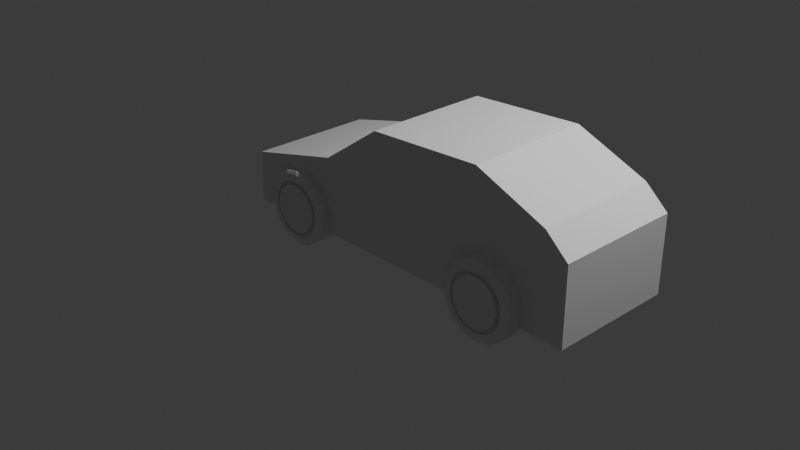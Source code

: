 # Source: fucking_around_with_a_car.blend  (saved by Blender 4.1.24; exported with 4.5.12 LTS)
import bpy
from mathutils import Matrix  # noqa: F401  (used for matrix-valued properties, if any)

bpy.ops.wm.read_factory_settings(use_empty=True)
scene = bpy.context.scene
scene.name = 'Scene'

# ---- collections
col_collection = bpy.data.collections.new('Collection'); scene.collection.children.link(col_collection)

# ---- world
world_world = bpy.data.worlds.new('World'); scene.world = world_world
world_world.use_nodes = True; world_world.node_tree.nodes.clear()
_N = world_world.node_tree.nodes; _L = world_world.node_tree.links
n0 = _N.new('ShaderNodeOutputWorld'); n0.name = 'World Output'; n0.location = (300, 300)
n1 = _N.new('ShaderNodeBackground'); n1.name = 'Background'; n1.location = (10, 300)
n1.inputs[0].default_value = (0.05088, 0.05088, 0.05088, 1.0)
_L.new(n1.outputs[0], n0.inputs[0])
n0.is_active_output = True
world_world.color = (0.05088, 0.05088, 0.05088)
world_world.use_sun_shadow = False
world_world.sun_shadow_jitter_overblur = 0.0

# ---- cameras
cam_camera = bpy.data.cameras.new('Camera')
cam_camera.clip_end = 100.0
cam_camera.ortho_scale = 7.314

# ---- lights
light_light = bpy.data.lights.new('Light', 'POINT')
light_light.transmission_factor = 0.0
light_light.energy = 1000.0
light_light.shadow_soft_size = 0.1
light_light.shadow_maximum_resolution = 0.006
light_light.use_absolute_resolution = True

# ---- meshes
me_cube_001 = bpy.data.meshes.new('Cube.001')
me_cube_001.from_pydata([(-2.709, -1.0, -1.0), (-2.709, -1.0, 1.0), (-2.709, 1.0, -1.0), (-2.709, 1.0, 1.0), (1.0, -1.0, -1.0), (1.0, -1.0, 1.0), (1.0, 1.0, -1.0), (1.0, 1.0, 1.0), (-2.709, 1.0, -2.317), (-2.709, -1.0, -2.317), (-0.2905, 0.9891, -2.157), (-0.2905, -1.011, -2.157), (3.091, 1.0, 1.0), (3.075, 1.001, -0.3463), (3.075, -0.9989, -0.3463), (3.091, -1.0, 1.0), (-4.678, 1.0, -1.0), (-4.678, -1.0, -1.0), (-4.678, -1.0, 1.0), (-4.678, 1.0, 1.0), (-4.669, 1.0, -1.0), (-4.669, -1.0, -1.0), (-4.183, 0.9807, -1.527), (-4.183, -1.019, -1.527), (-2.709, -1.601, -1.0), (-2.709, -1.601, 1.0), (1.0, -1.601, 1.0), (1.0, -1.601, -1.0), (-2.709, -1.601, -2.317), (-0.2905, -1.612, -2.157), (3.091, -1.601, 1.0), (3.075, -1.6, -0.3463), (-4.678, -1.601, -1.0), (-4.678, -1.601, 1.0), (-4.669, -1.601, -1.0), (-4.183, -1.62, -1.527)], [], [(3, 2, 16, 19), (2, 3, 7, 6), (4, 6, 13, 14), (1, 18, 33, 25), (6, 4, 11, 10), (7, 3, 1, 5), (8, 10, 11, 9), (14, 15, 30, 31), (2, 6, 10, 8), (2, 8, 22, 20), (13, 12, 15, 14), (7, 5, 15, 12), (6, 7, 12, 13), (11, 4, 27, 29), (17, 18, 19, 16), (15, 5, 26, 30), (1, 3, 19, 18), (2, 0, 17, 16), (21, 20, 22, 23), (0, 2, 20, 21), (23, 9, 28, 35), (8, 9, 23, 22), (27, 26, 25, 24), (27, 24, 28, 29), (26, 27, 31, 30), (24, 25, 33, 32), (28, 24, 34, 35), (21, 23, 35, 34), (5, 1, 25, 26), (17, 0, 24, 32), (0, 21, 34, 24), (4, 14, 31, 27), (9, 11, 29, 28), (18, 17, 32, 33)])
_uv = me_cube_001.uv_layers.new(name='UVMap')
_uv.uv.foreach_set('vector', [0.625, 0.25, 0.375, 0.25, 0.375, 0.25, 0.625, 0.25, 0.375, 0.25, 0.625, 0.25, 0.625, 0.5, 0.375, 0.5, 0.375, 0.75, 0.375, 0.5, 0.375, 0.5, 0.375, 0.75, 0.875, 0.75, 0.875, 0.75, 0.875, 0.75, 0.875, 0.75, 0.375, 0.5, 0.375, 0.75, 0.375, 0.75, 0.375, 0.5, 0.625, 0.5, 0.875, 0.5, 0.875, 0.75, 0.625, 0.75, 0.125, 0.5, 0.375, 0.5, 0.375, 0.75, 0.125, 0.75, 0.375, 0.75, 0.625, 0.75, 0.625, 0.75, 0.375, 0.75, 0.375, 0.25, 0.375, 0.5, 0.375, 0.5, 0.375, 0.25, 0.375, 0.25, 0.375, 0.25, 0.375, 0.25, 0.375, 0.25, 0.375, 0.5, 0.625, 0.5, 0.625, 0.75, 0.375, 0.75, 0.625, 0.5, 0.625, 0.75, 0.625, 0.75, 0.625, 0.5, 0.375, 0.5, 0.625, 0.5, 0.625, 0.5, 0.375, 0.5, 0.375, 0.75, 0.375, 0.75, 0.375, 0.75, 0.375, 0.75, 0.375, 0.0, 0.625, 0.0, 0.625, 0.25, 0.375, 0.25, 0.625, 0.75, 0.625, 0.75, 0.625, 0.75, 0.625, 0.75, 0.875, 0.75, 0.875, 0.5, 0.875, 0.5, 0.875, 0.75, 0.375, 0.25, 0.375, 0.0, 0.375, 0.0, 0.375, 0.25, 0.375, 0.0, 0.375, 0.25, 0.375, 0.25, 0.375, 0.0, 0.375, 0.0, 0.375, 0.25, 0.375, 0.25, 0.375, 0.0, 0.125, 0.75, 0.125, 0.75, 0.125, 0.75, 0.125, 0.75, 0.125, 0.5, 0.125, 0.75, 0.125, 0.75, 0.125, 0.5, 0.375, 0.75, 0.625, 0.75, 0.625, 1.0, 0.375, 1.0, 0.375, 0.75, 0.375, 1.0, 0.375, 1.0, 0.375, 0.75, 0.625, 0.75, 0.375, 0.75, 0.375, 0.75, 0.625, 0.75, 0.375, 1.0, 0.625, 1.0, 0.625, 1.0, 0.375, 1.0, 0.375, 1.0, 0.375, 1.0, 0.375, 1.0, 0.375, 1.0, 0.375, 0.0, 0.375, 0.0, 0.375, 0.0, 0.375, 0.0, 0.625, 0.75, 0.875, 0.75, 0.875, 0.75, 0.625, 0.75, 0.375, 0.0, 0.375, 0.0, 0.375, 0.0, 0.375, 0.0, 0.375, 0.0, 0.375, 0.0, 0.375, 0.0, 0.375, 0.0, 0.375, 0.75, 0.375, 0.75, 0.375, 0.75, 0.375, 0.75, 0.125, 0.75, 0.375, 0.75, 0.375, 0.75, 0.125, 0.75, 0.625, 0.0, 0.375, 0.0, 0.375, 0.0, 0.625, 0.0])
me_cube_001.update()
me_cylinder = bpy.data.meshes.new('Cylinder')
me_cylinder.from_pydata([(0.0, 1.0, -1.0), (0.0, 0.7489, 1.0), (0.3827, 0.9239, -1.0), (0.2866, 0.6919, 1.0), (0.7071, 0.7071, -1.0), (0.5296, 0.5296, 1.0), (0.9239, 0.3827, -1.0), (0.6919, 0.2866, 1.0), (1.0, 0.0, -1.0), (0.7489, 0.0, 1.0), (0.9239, -0.3827, -1.0), (0.6919, -0.2866, 1.0), (0.7071, -0.7071, -1.0), (0.5296, -0.5296, 1.0), (0.3827, -0.9239, -1.0), (0.2866, -0.6919, 1.0), (0.0, -1.0, -1.0), (0.0, -0.7489, 1.0), (-0.3827, -0.9239, -1.0), (-0.2866, -0.6919, 1.0), (-0.7071, -0.7071, -1.0), (-0.5296, -0.5296, 1.0), (-0.9239, -0.3827, -1.0), (-0.6919, -0.2866, 1.0), (-1.0, 0.0, -1.0), (-0.7489, 0.0, 1.0), (-0.9239, 0.3827, -1.0), (-0.6919, 0.2866, 1.0), (-0.7071, 0.7071, -1.0), (-0.5296, 0.5296, 1.0), (-0.3827, 0.9239, -1.0), (-0.2866, 0.6919, 1.0), (0.2465, 0.5952, 0.7372), (6.763e-10, 0.6442, 0.7372), (0.4555, 0.4555, 0.7372), (0.5952, 0.2465, 0.7372), (0.6442, 0.0, 0.7372), (0.5952, -0.2465, 0.7372), (0.4555, -0.4555, 0.7372), (0.2465, -0.5952, 0.7372), (6.763e-10, -0.6442, 0.7372), (-0.2465, -0.5952, 0.7372), (-0.4555, -0.4555, 0.7372), (-0.5952, -0.2465, 0.7372), (-0.6442, 0.0, 0.7372), (-0.5952, 0.2465, 0.7372), (-0.4555, 0.4555, 0.7372), (-0.2465, 0.5952, 0.7372), (0.2866, 0.6919, 0.7372), (6.763e-10, 0.7489, 0.7372), (0.5296, 0.5296, 0.7372), (0.6919, 0.2866, 0.7372), (0.7489, 0.0, 0.7372), (0.6919, -0.2866, 0.7372), (0.5296, -0.5296, 0.7372), (0.2866, -0.6919, 0.7372), (6.763e-10, -0.7489, 0.7372), (-0.2866, -0.6919, 0.7372), (-0.5296, -0.5296, 0.7372), (-0.6919, -0.2866, 0.7372), (-0.7489, 0.0, 0.7372), (-0.6919, 0.2866, 0.7372), (-0.5296, 0.5296, 0.7372), (-0.2866, 0.6919, 0.7372), (0.2465, 0.5952, 1.099), (1.305e-09, 0.6442, 1.099), (0.4555, 0.4555, 1.099), (0.5952, 0.2465, 1.099), (0.6442, 0.0, 1.099), (0.5952, -0.2465, 1.099), (0.4555, -0.4555, 1.099), (0.2465, -0.5952, 1.099), (1.305e-09, -0.6442, 1.099), (-0.2465, -0.5952, 1.099), (-0.4555, -0.4555, 1.099), (-0.5952, -0.2465, 1.099), (-0.6442, 0.0, 1.099), (-0.5952, 0.2465, 1.099), (-0.4555, 0.4555, 1.099), (-0.2465, 0.5952, 1.099), (0.3827, 0.9239, 0.7673), (0.3561, 0.8597, 0.9319), (0.0, 1.0, 0.7673), (0.0, 0.9305, 0.9319), (0.7071, 0.7071, 0.7673), (0.658, 0.658, 0.9319), (0.9239, 0.3827, 0.7673), (0.8597, 0.3561, 0.9319), (1.0, 0.0, 0.7673), (0.9305, 0.0, 0.9319), (0.9239, -0.3827, 0.7673), (0.8597, -0.3561, 0.9319), (0.7071, -0.7071, 0.7673), (0.658, -0.658, 0.9319), (0.3827, -0.9239, 0.7673), (0.3561, -0.8597, 0.9319), (0.0, -1.0, 0.7673), (0.0, -0.9305, 0.9319), (-0.3827, -0.9239, 0.7673), (-0.3561, -0.8597, 0.9319), (-0.7071, -0.7071, 0.7673), (-0.658, -0.658, 0.9319), (-0.9239, -0.3827, 0.7673), (-0.8597, -0.3561, 0.9319), (-1.0, 0.0, 0.7673), (-0.9305, 0.0, 0.9319), (-0.9239, 0.3827, 0.7673), (-0.8597, 0.3561, 0.9319), (-0.7071, 0.7071, 0.7673), (-0.658, 0.658, 0.9319), (-0.3827, 0.9239, 0.7673), (-0.3561, 0.8597, 0.9319)], [], [(2, 80, 84, 4), (1, 31, 63, 49), (0, 2, 4, 6, 8, 10, 12, 14, 16, 18, 20, 22, 24, 26, 28, 30), (0, 82, 80, 2), (30, 110, 82, 0), (6, 86, 88, 8), (8, 88, 90, 10), (10, 90, 92, 12), (12, 92, 94, 14), (14, 94, 96, 16), (16, 96, 98, 18), (18, 98, 100, 20), (20, 100, 102, 22), (22, 102, 104, 24), (24, 104, 106, 26), (26, 106, 108, 28), (28, 108, 110, 30), (1, 3, 81, 83), (4, 84, 86, 6), (43, 42, 74, 75), (19, 17, 56, 57), (5, 3, 48, 50), (21, 19, 57, 58), (7, 5, 50, 51), (23, 21, 58, 59), (9, 7, 51, 52), (25, 23, 59, 60), (11, 9, 52, 53), (27, 25, 60, 61), (13, 11, 53, 54), (29, 27, 61, 62), (15, 13, 54, 55), (31, 29, 62, 63), (17, 15, 55, 56), (3, 1, 49, 48), (33, 32, 48, 49), (32, 34, 50, 48), (34, 35, 51, 50), (35, 36, 52, 51), (36, 37, 53, 52), (37, 38, 54, 53), (38, 39, 55, 54), (39, 40, 56, 55), (40, 41, 57, 56), (41, 42, 58, 57), (42, 43, 59, 58), (43, 44, 60, 59), (44, 45, 61, 60), (45, 46, 62, 61), (46, 47, 63, 62), (47, 33, 49, 63), (64, 65, 79, 78, 77, 76, 75, 74, 73, 72, 71, 70, 69, 68, 67, 66), (36, 35, 67, 68), (44, 43, 75, 76), (37, 36, 68, 69), (45, 44, 76, 77), (38, 37, 69, 70), (46, 45, 77, 78), (39, 38, 70, 71), (47, 46, 78, 79), (40, 39, 71, 72), (32, 33, 65, 64), (33, 47, 79, 65), (41, 40, 72, 73), (34, 32, 64, 66), (42, 41, 73, 74), (35, 34, 66, 67), (80, 82, 83, 81), (3, 5, 85, 81), (84, 80, 81, 85), (5, 7, 87, 85), (86, 84, 85, 87), (7, 9, 89, 87), (88, 86, 87, 89), (9, 11, 91, 89), (90, 88, 89, 91), (11, 13, 93, 91), (92, 90, 91, 93), (13, 15, 95, 93), (94, 92, 93, 95), (15, 17, 97, 95), (96, 94, 95, 97), (17, 19, 99, 97), (98, 96, 97, 99), (19, 21, 101, 99), (100, 98, 99, 101), (21, 23, 103, 101), (102, 100, 101, 103), (23, 25, 105, 103), (104, 102, 103, 105), (25, 27, 107, 105), (106, 104, 105, 107), (27, 29, 109, 107), (108, 106, 107, 109), (29, 31, 111, 109), (110, 108, 109, 111), (31, 1, 83, 111), (82, 110, 111, 83)])
_uv = me_cylinder.uv_layers.new(name='UVMap')
_uv.uv.foreach_set('vector', [0.9375, 0.5, 0.9375, 0.9418, 0.875, 0.9418, 0.875, 0.5, 0.25, 0.4599, 0.1697, 0.4439, 0.1697, 0.4439, 0.25, 0.4599, 0.75, 0.49, 0.8418, 0.4717, 0.9197, 0.4197, 0.9717, 0.3418, 0.99, 0.25, 0.9717, 0.1582, 0.9197, 0.08029, 0.8418, 0.02827, 0.75, 0.01, 0.6582, 0.02827, 0.5803, 0.08029, 0.5283, 0.1582, 0.51, 0.25, 0.5283, 0.3418, 0.5803, 0.4197, 0.6582, 0.4717, 1.0, 0.5, 1.0, 0.9418, 0.9375, 0.9418, 0.9375, 0.5, 0.0625, 0.5, 0.0625, 0.9418, 0.0, 0.9418, 0.0, 0.5, 0.8125, 0.5, 0.8125, 0.9418, 0.75, 0.9418, 0.75, 0.5, 0.75, 0.5, 0.75, 0.9418, 0.6875, 0.9418, 0.6875, 0.5, 0.6875, 0.5, 0.6875, 0.9418, 0.625, 0.9418, 0.625, 0.5, 0.625, 0.5, 0.625, 0.9418, 0.5625, 0.9418, 0.5625, 0.5, 0.5625, 0.5, 0.5625, 0.9418, 0.5, 0.9418, 0.5, 0.5, 0.5, 0.5, 0.5, 0.9418, 0.4375, 0.9418, 0.4375, 0.5, 0.4375, 0.5, 0.4375, 0.9418, 0.375, 0.9418, 0.375, 0.5, 0.375, 0.5, 0.375, 0.9418, 0.3125, 0.9418, 0.3125, 0.5, 0.3125, 0.5, 0.3125, 0.9418, 0.25, 0.9418, 0.25, 0.5, 0.25, 0.5, 0.25, 0.9418, 0.1875, 0.9418, 0.1875, 0.5, 0.1875, 0.5, 0.1875, 0.9418, 0.125, 0.9418, 0.125, 0.5, 0.125, 0.5, 0.125, 0.9418, 0.0625, 0.9418, 0.0625, 0.5, 0.25, 0.4599, 0.3303, 0.4439, 0.3387, 0.4724, 0.2532, 0.4894, 0.875, 0.5, 0.875, 0.9418, 0.8125, 0.9418, 0.8125, 0.5, 0.08319, 0.1809, 0.1223, 0.1223, 0.1223, 0.1223, 0.08319, 0.1809, 0.1697, 0.05608, 0.25, 0.0401, 0.25, 0.0401, 0.1697, 0.05608, 0.3984, 0.3984, 0.3303, 0.4439, 0.3303, 0.4439, 0.3984, 0.3984, 0.1016, 0.1016, 0.1697, 0.05608, 0.1697, 0.05608, 0.1016, 0.1016, 0.4439, 0.3303, 0.3984, 0.3984, 0.3984, 0.3984, 0.4439, 0.3303, 0.05608, 0.1697, 0.1016, 0.1016, 0.1016, 0.1016, 0.05608, 0.1697, 0.4599, 0.25, 0.4439, 0.3303, 0.4439, 0.3303, 0.4599, 0.25, 0.0401, 0.25, 0.05608, 0.1697, 0.05608, 0.1697, 0.0401, 0.25, 0.4439, 0.1697, 0.4599, 0.25, 0.4599, 0.25, 0.4439, 0.1697, 0.05608, 0.3303, 0.0401, 0.25, 0.0401, 0.25, 0.05608, 0.3303, 0.3984, 0.1016, 0.4439, 0.1697, 0.4439, 0.1697, 0.3984, 0.1016, 0.1016, 0.3984, 0.05608, 0.3303, 0.05608, 0.3303, 0.1016, 0.3984, 0.3303, 0.05608, 0.3984, 0.1016, 0.3984, 0.1016, 0.3303, 0.05608, 0.1697, 0.4439, 0.1016, 0.3984, 0.1016, 0.3984, 0.1697, 0.4439, 0.25, 0.0401, 0.3303, 0.05608, 0.3303, 0.05608, 0.25, 0.0401, 0.3303, 0.4439, 0.25, 0.4599, 0.25, 0.4599, 0.3303, 0.4439, 0.25, 0.4306, 0.3191, 0.4168, 0.3303, 0.4439, 0.25, 0.4599, 0.3191, 0.4168, 0.3777, 0.3777, 0.3984, 0.3984, 0.3303, 0.4439, 0.3777, 0.3777, 0.4168, 0.3191, 0.4439, 0.3303, 0.3984, 0.3984, 0.4168, 0.3191, 0.4306, 0.25, 0.4599, 0.25, 0.4439, 0.3303, 0.4306, 0.25, 0.4168, 0.1809, 0.4439, 0.1697, 0.4599, 0.25, 0.4168, 0.1809, 0.3777, 0.1223, 0.3984, 0.1016, 0.4439, 0.1697, 0.3777, 0.1223, 0.3191, 0.08319, 0.3303, 0.05608, 0.3984, 0.1016, 0.3191, 0.08319, 0.25, 0.06944, 0.25, 0.0401, 0.3303, 0.05608, 0.25, 0.06944, 0.1809, 0.08319, 0.1697, 0.05608, 0.25, 0.0401, 0.1809, 0.08319, 0.1223, 0.1223, 0.1016, 0.1016, 0.1697, 0.05608, 0.1223, 0.1223, 0.08319, 0.1809, 0.05608, 0.1697, 0.1016, 0.1016, 0.08319, 0.1809, 0.06944, 0.25, 0.0401, 0.25, 0.05608, 0.1697, 0.06944, 0.25, 0.08319, 0.3191, 0.05608, 0.3303, 0.0401, 0.25, 0.08319, 0.3191, 0.1223, 0.3777, 0.1016, 0.3984, 0.05608, 0.3303, 0.1223, 0.3777, 0.1809, 0.4168, 0.1697, 0.4439, 0.1016, 0.3984, 0.1809, 0.4168, 0.25, 0.4306, 0.25, 0.4599, 0.1697, 0.4439, 0.3191, 0.4168, 0.25, 0.4306, 0.1809, 0.4168, 0.1223, 0.3777, 0.08319, 0.3191, 0.06944, 0.25, 0.08319, 0.1809, 0.1223, 0.1223, 0.1809, 0.08319, 0.25, 0.06944, 0.3191, 0.08319, 0.3777, 0.1223, 0.4168, 0.1809, 0.4306, 0.25, 0.4168, 0.3191, 0.3777, 0.3777, 0.4306, 0.25, 0.4168, 0.3191, 0.4168, 0.3191, 0.4306, 0.25, 0.06944, 0.25, 0.08319, 0.1809, 0.08319, 0.1809, 0.06944, 0.25, 0.4168, 0.1809, 0.4306, 0.25, 0.4306, 0.25, 0.4168, 0.1809, 0.08319, 0.3191, 0.06944, 0.25, 0.06944, 0.25, 0.08319, 0.3191, 0.3777, 0.1223, 0.4168, 0.1809, 0.4168, 0.1809, 0.3777, 0.1223, 0.1223, 0.3777, 0.08319, 0.3191, 0.08319, 0.3191, 0.1223, 0.3777, 0.3191, 0.08319, 0.3777, 0.1223, 0.3777, 0.1223, 0.3191, 0.08319, 0.1809, 0.4168, 0.1223, 0.3777, 0.1223, 0.3777, 0.1809, 0.4168, 0.25, 0.06944, 0.3191, 0.08319, 0.3191, 0.08319, 0.25, 0.06944, 0.3191, 0.4168, 0.25, 0.4306, 0.25, 0.4306, 0.3191, 0.4168, 0.25, 0.4306, 0.1809, 0.4168, 0.1809, 0.4168, 0.25, 0.4306, 0.1809, 0.08319, 0.25, 0.06944, 0.25, 0.06944, 0.1809, 0.08319, 0.3777, 0.3777, 0.3191, 0.4168, 0.3191, 0.4168, 0.3777, 0.3777, 0.1223, 0.1223, 0.1809, 0.08319, 0.1809, 0.08319, 0.1223, 0.1223, 0.4168, 0.3191, 0.3777, 0.3777, 0.3777, 0.3777, 0.4168, 0.3191, 0.9375, 0.9418, 1.0, 0.9418, 0.9978, 1.0, 0.9397, 1.0, 0.3303, 0.4439, 0.3984, 0.3984, 0.417, 0.4215, 0.3445, 0.4699, 0.875, 0.9418, 0.9375, 0.9418, 0.9353, 1.0, 0.8772, 1.0, 0.3984, 0.3984, 0.4439, 0.3303, 0.4699, 0.3445, 0.4215, 0.417, 0.8125, 0.9418, 0.875, 0.9418, 0.8728, 1.0, 0.8147, 1.0, 0.4439, 0.3303, 0.4599, 0.25, 0.4894, 0.2532, 0.4724, 0.3387, 0.75, 0.9418, 0.8125, 0.9418, 0.8103, 1.0, 0.7522, 1.0, 0.4599, 0.25, 0.4439, 0.1697, 0.4724, 0.1613, 0.4894, 0.2468, 0.6875, 0.9418, 0.75, 0.9418, 0.7478, 1.0, 0.6897, 1.0, 0.4439, 0.1697, 0.3984, 0.1016, 0.4215, 0.083, 0.4699, 0.1555, 0.625, 0.9418, 0.6875, 0.9418, 0.6853, 1.0, 0.6272, 1.0, 0.3984, 0.1016, 0.3303, 0.05608, 0.3445, 0.03008, 0.417, 0.07849, 0.5625, 0.9418, 0.625, 0.9418, 0.6228, 1.0, 0.5647, 1.0, 0.3303, 0.05608, 0.25, 0.0401, 0.2532, 0.01063, 0.3387, 0.02763, 0.5, 0.9418, 0.5625, 0.9418, 0.5603, 1.0, 0.5022, 1.0, 0.25, 0.0401, 0.1697, 0.05608, 0.1613, 0.02763, 0.2468, 0.01063, 0.4375, 0.9418, 0.5, 0.9418, 0.4978, 1.0, 0.4397, 1.0, 0.1697, 0.05608, 0.1016, 0.1016, 0.083, 0.07849, 0.1555, 0.03008, 0.375, 0.9418, 0.4375, 0.9418, 0.4353, 1.0, 0.3772, 1.0, 0.1016, 0.1016, 0.05608, 0.1697, 0.03008, 0.1555, 0.07849, 0.083, 0.3125, 0.9418, 0.375, 0.9418, 0.3728, 1.0, 0.3147, 1.0, 0.05608, 0.1697, 0.0401, 0.25, 0.01063, 0.2468, 0.02763, 0.1613, 0.25, 0.9418, 0.3125, 0.9418, 0.3103, 1.0, 0.2522, 1.0, 0.0401, 0.25, 0.05608, 0.3303, 0.02763, 0.3387, 0.01063, 0.2532, 0.1875, 0.9418, 0.25, 0.9418, 0.2478, 1.0, 0.1897, 1.0, 0.05608, 0.3303, 0.1016, 0.3984, 0.07849, 0.417, 0.03008, 0.3445, 0.125, 0.9418, 0.1875, 0.9418, 0.1853, 1.0, 0.1272, 1.0, 0.1016, 0.3984, 0.1697, 0.4439, 0.1555, 0.4699, 0.083, 0.4215, 0.0625, 0.9418, 0.125, 0.9418, 0.1228, 1.0, 0.06467, 1.0, 0.1697, 0.4439, 0.25, 0.4599, 0.2468, 0.4894, 0.1613, 0.4724, 0.0, 0.9418, 0.0625, 0.9418, 0.06033, 1.0, 0.002171, 1.0])
me_cylinder.update()
me_cylinder_001 = bpy.data.meshes.new('Cylinder.001')
me_cylinder_001.from_pydata([(0.0, 1.0, -1.0), (0.0, 0.7489, 1.0), (0.3827, 0.9239, -1.0), (0.2866, 0.6919, 1.0), (0.7071, 0.7071, -1.0), (0.5296, 0.5296, 1.0), (0.9239, 0.3827, -1.0), (0.6919, 0.2866, 1.0), (1.0, 0.0, -1.0), (0.7489, 0.0, 1.0), (0.9239, -0.3827, -1.0), (0.6919, -0.2866, 1.0), (0.7071, -0.7071, -1.0), (0.5296, -0.5296, 1.0), (0.3827, -0.9239, -1.0), (0.2866, -0.6919, 1.0), (0.0, -1.0, -1.0), (0.0, -0.7489, 1.0), (-0.3827, -0.9239, -1.0), (-0.2866, -0.6919, 1.0), (-0.7071, -0.7071, -1.0), (-0.5296, -0.5296, 1.0), (-0.9239, -0.3827, -1.0), (-0.6919, -0.2866, 1.0), (-1.0, 0.0, -1.0), (-0.7489, 0.0, 1.0), (-0.9239, 0.3827, -1.0), (-0.6919, 0.2866, 1.0), (-0.7071, 0.7071, -1.0), (-0.5296, 0.5296, 1.0), (-0.3827, 0.9239, -1.0), (-0.2866, 0.6919, 1.0), (0.2465, 0.5952, 0.7372), (6.763e-10, 0.6442, 0.7372), (0.4555, 0.4555, 0.7372), (0.5952, 0.2465, 0.7372), (0.6442, 0.0, 0.7372), (0.5952, -0.2465, 0.7372), (0.4555, -0.4555, 0.7372), (0.2465, -0.5952, 0.7372), (6.763e-10, -0.6442, 0.7372), (-0.2465, -0.5952, 0.7372), (-0.4555, -0.4555, 0.7372), (-0.5952, -0.2465, 0.7372), (-0.6442, 0.0, 0.7372), (-0.5952, 0.2465, 0.7372), (-0.4555, 0.4555, 0.7372), (-0.2465, 0.5952, 0.7372), (0.2866, 0.6919, 0.7372), (6.763e-10, 0.7489, 0.7372), (0.5296, 0.5296, 0.7372), (0.6919, 0.2866, 0.7372), (0.7489, 0.0, 0.7372), (0.6919, -0.2866, 0.7372), (0.5296, -0.5296, 0.7372), (0.2866, -0.6919, 0.7372), (6.763e-10, -0.7489, 0.7372), (-0.2866, -0.6919, 0.7372), (-0.5296, -0.5296, 0.7372), (-0.6919, -0.2866, 0.7372), (-0.7489, 0.0, 0.7372), (-0.6919, 0.2866, 0.7372), (-0.5296, 0.5296, 0.7372), (-0.2866, 0.6919, 0.7372), (0.2465, 0.5952, 1.099), (1.305e-09, 0.6442, 1.099), (0.4555, 0.4555, 1.099), (0.5952, 0.2465, 1.099), (0.6442, 0.0, 1.099), (0.5952, -0.2465, 1.099), (0.4555, -0.4555, 1.099), (0.2465, -0.5952, 1.099), (1.305e-09, -0.6442, 1.099), (-0.2465, -0.5952, 1.099), (-0.4555, -0.4555, 1.099), (-0.5952, -0.2465, 1.099), (-0.6442, 0.0, 1.099), (-0.5952, 0.2465, 1.099), (-0.4555, 0.4555, 1.099), (-0.2465, 0.5952, 1.099), (0.3827, 0.9239, 0.7673), (0.3561, 0.8597, 0.9319), (0.0, 1.0, 0.7673), (0.0, 0.9305, 0.9319), (0.7071, 0.7071, 0.7673), (0.658, 0.658, 0.9319), (0.9239, 0.3827, 0.7673), (0.8597, 0.3561, 0.9319), (1.0, 0.0, 0.7673), (0.9305, 0.0, 0.9319), (0.9239, -0.3827, 0.7673), (0.8597, -0.3561, 0.9319), (0.7071, -0.7071, 0.7673), (0.658, -0.658, 0.9319), (0.3827, -0.9239, 0.7673), (0.3561, -0.8597, 0.9319), (0.0, -1.0, 0.7673), (0.0, -0.9305, 0.9319), (-0.3827, -0.9239, 0.7673), (-0.3561, -0.8597, 0.9319), (-0.7071, -0.7071, 0.7673), (-0.658, -0.658, 0.9319), (-0.9239, -0.3827, 0.7673), (-0.8597, -0.3561, 0.9319), (-1.0, 0.0, 0.7673), (-0.9305, 0.0, 0.9319), (-0.9239, 0.3827, 0.7673), (-0.8597, 0.3561, 0.9319), (-0.7071, 0.7071, 0.7673), (-0.658, 0.658, 0.9319), (-0.3827, 0.9239, 0.7673), (-0.3561, 0.8597, 0.9319)], [], [(2, 80, 84, 4), (1, 31, 63, 49), (0, 2, 4, 6, 8, 10, 12, 14, 16, 18, 20, 22, 24, 26, 28, 30), (0, 82, 80, 2), (30, 110, 82, 0), (6, 86, 88, 8), (8, 88, 90, 10), (10, 90, 92, 12), (12, 92, 94, 14), (14, 94, 96, 16), (16, 96, 98, 18), (18, 98, 100, 20), (20, 100, 102, 22), (22, 102, 104, 24), (24, 104, 106, 26), (26, 106, 108, 28), (28, 108, 110, 30), (1, 3, 81, 83), (4, 84, 86, 6), (43, 42, 74, 75), (19, 17, 56, 57), (5, 3, 48, 50), (21, 19, 57, 58), (7, 5, 50, 51), (23, 21, 58, 59), (9, 7, 51, 52), (25, 23, 59, 60), (11, 9, 52, 53), (27, 25, 60, 61), (13, 11, 53, 54), (29, 27, 61, 62), (15, 13, 54, 55), (31, 29, 62, 63), (17, 15, 55, 56), (3, 1, 49, 48), (33, 32, 48, 49), (32, 34, 50, 48), (34, 35, 51, 50), (35, 36, 52, 51), (36, 37, 53, 52), (37, 38, 54, 53), (38, 39, 55, 54), (39, 40, 56, 55), (40, 41, 57, 56), (41, 42, 58, 57), (42, 43, 59, 58), (43, 44, 60, 59), (44, 45, 61, 60), (45, 46, 62, 61), (46, 47, 63, 62), (47, 33, 49, 63), (64, 65, 79, 78, 77, 76, 75, 74, 73, 72, 71, 70, 69, 68, 67, 66), (36, 35, 67, 68), (44, 43, 75, 76), (37, 36, 68, 69), (45, 44, 76, 77), (38, 37, 69, 70), (46, 45, 77, 78), (39, 38, 70, 71), (47, 46, 78, 79), (40, 39, 71, 72), (32, 33, 65, 64), (33, 47, 79, 65), (41, 40, 72, 73), (34, 32, 64, 66), (42, 41, 73, 74), (35, 34, 66, 67), (80, 82, 83, 81), (3, 5, 85, 81), (84, 80, 81, 85), (5, 7, 87, 85), (86, 84, 85, 87), (7, 9, 89, 87), (88, 86, 87, 89), (9, 11, 91, 89), (90, 88, 89, 91), (11, 13, 93, 91), (92, 90, 91, 93), (13, 15, 95, 93), (94, 92, 93, 95), (15, 17, 97, 95), (96, 94, 95, 97), (17, 19, 99, 97), (98, 96, 97, 99), (19, 21, 101, 99), (100, 98, 99, 101), (21, 23, 103, 101), (102, 100, 101, 103), (23, 25, 105, 103), (104, 102, 103, 105), (25, 27, 107, 105), (106, 104, 105, 107), (27, 29, 109, 107), (108, 106, 107, 109), (29, 31, 111, 109), (110, 108, 109, 111), (31, 1, 83, 111), (82, 110, 111, 83)])
_uv = me_cylinder_001.uv_layers.new(name='UVMap')
_uv.uv.foreach_set('vector', [0.9375, 0.5, 0.9375, 0.9418, 0.875, 0.9418, 0.875, 0.5, 0.25, 0.4599, 0.1697, 0.4439, 0.1697, 0.4439, 0.25, 0.4599, 0.75, 0.49, 0.8418, 0.4717, 0.9197, 0.4197, 0.9717, 0.3418, 0.99, 0.25, 0.9717, 0.1582, 0.9197, 0.08029, 0.8418, 0.02827, 0.75, 0.01, 0.6582, 0.02827, 0.5803, 0.08029, 0.5283, 0.1582, 0.51, 0.25, 0.5283, 0.3418, 0.5803, 0.4197, 0.6582, 0.4717, 1.0, 0.5, 1.0, 0.9418, 0.9375, 0.9418, 0.9375, 0.5, 0.0625, 0.5, 0.0625, 0.9418, 0.0, 0.9418, 0.0, 0.5, 0.8125, 0.5, 0.8125, 0.9418, 0.75, 0.9418, 0.75, 0.5, 0.75, 0.5, 0.75, 0.9418, 0.6875, 0.9418, 0.6875, 0.5, 0.6875, 0.5, 0.6875, 0.9418, 0.625, 0.9418, 0.625, 0.5, 0.625, 0.5, 0.625, 0.9418, 0.5625, 0.9418, 0.5625, 0.5, 0.5625, 0.5, 0.5625, 0.9418, 0.5, 0.9418, 0.5, 0.5, 0.5, 0.5, 0.5, 0.9418, 0.4375, 0.9418, 0.4375, 0.5, 0.4375, 0.5, 0.4375, 0.9418, 0.375, 0.9418, 0.375, 0.5, 0.375, 0.5, 0.375, 0.9418, 0.3125, 0.9418, 0.3125, 0.5, 0.3125, 0.5, 0.3125, 0.9418, 0.25, 0.9418, 0.25, 0.5, 0.25, 0.5, 0.25, 0.9418, 0.1875, 0.9418, 0.1875, 0.5, 0.1875, 0.5, 0.1875, 0.9418, 0.125, 0.9418, 0.125, 0.5, 0.125, 0.5, 0.125, 0.9418, 0.0625, 0.9418, 0.0625, 0.5, 0.25, 0.4599, 0.3303, 0.4439, 0.3387, 0.4724, 0.2532, 0.4894, 0.875, 0.5, 0.875, 0.9418, 0.8125, 0.9418, 0.8125, 0.5, 0.08319, 0.1809, 0.1223, 0.1223, 0.1223, 0.1223, 0.08319, 0.1809, 0.1697, 0.05608, 0.25, 0.0401, 0.25, 0.0401, 0.1697, 0.05608, 0.3984, 0.3984, 0.3303, 0.4439, 0.3303, 0.4439, 0.3984, 0.3984, 0.1016, 0.1016, 0.1697, 0.05608, 0.1697, 0.05608, 0.1016, 0.1016, 0.4439, 0.3303, 0.3984, 0.3984, 0.3984, 0.3984, 0.4439, 0.3303, 0.05608, 0.1697, 0.1016, 0.1016, 0.1016, 0.1016, 0.05608, 0.1697, 0.4599, 0.25, 0.4439, 0.3303, 0.4439, 0.3303, 0.4599, 0.25, 0.0401, 0.25, 0.05608, 0.1697, 0.05608, 0.1697, 0.0401, 0.25, 0.4439, 0.1697, 0.4599, 0.25, 0.4599, 0.25, 0.4439, 0.1697, 0.05608, 0.3303, 0.0401, 0.25, 0.0401, 0.25, 0.05608, 0.3303, 0.3984, 0.1016, 0.4439, 0.1697, 0.4439, 0.1697, 0.3984, 0.1016, 0.1016, 0.3984, 0.05608, 0.3303, 0.05608, 0.3303, 0.1016, 0.3984, 0.3303, 0.05608, 0.3984, 0.1016, 0.3984, 0.1016, 0.3303, 0.05608, 0.1697, 0.4439, 0.1016, 0.3984, 0.1016, 0.3984, 0.1697, 0.4439, 0.25, 0.0401, 0.3303, 0.05608, 0.3303, 0.05608, 0.25, 0.0401, 0.3303, 0.4439, 0.25, 0.4599, 0.25, 0.4599, 0.3303, 0.4439, 0.25, 0.4306, 0.3191, 0.4168, 0.3303, 0.4439, 0.25, 0.4599, 0.3191, 0.4168, 0.3777, 0.3777, 0.3984, 0.3984, 0.3303, 0.4439, 0.3777, 0.3777, 0.4168, 0.3191, 0.4439, 0.3303, 0.3984, 0.3984, 0.4168, 0.3191, 0.4306, 0.25, 0.4599, 0.25, 0.4439, 0.3303, 0.4306, 0.25, 0.4168, 0.1809, 0.4439, 0.1697, 0.4599, 0.25, 0.4168, 0.1809, 0.3777, 0.1223, 0.3984, 0.1016, 0.4439, 0.1697, 0.3777, 0.1223, 0.3191, 0.08319, 0.3303, 0.05608, 0.3984, 0.1016, 0.3191, 0.08319, 0.25, 0.06944, 0.25, 0.0401, 0.3303, 0.05608, 0.25, 0.06944, 0.1809, 0.08319, 0.1697, 0.05608, 0.25, 0.0401, 0.1809, 0.08319, 0.1223, 0.1223, 0.1016, 0.1016, 0.1697, 0.05608, 0.1223, 0.1223, 0.08319, 0.1809, 0.05608, 0.1697, 0.1016, 0.1016, 0.08319, 0.1809, 0.06944, 0.25, 0.0401, 0.25, 0.05608, 0.1697, 0.06944, 0.25, 0.08319, 0.3191, 0.05608, 0.3303, 0.0401, 0.25, 0.08319, 0.3191, 0.1223, 0.3777, 0.1016, 0.3984, 0.05608, 0.3303, 0.1223, 0.3777, 0.1809, 0.4168, 0.1697, 0.4439, 0.1016, 0.3984, 0.1809, 0.4168, 0.25, 0.4306, 0.25, 0.4599, 0.1697, 0.4439, 0.3191, 0.4168, 0.25, 0.4306, 0.1809, 0.4168, 0.1223, 0.3777, 0.08319, 0.3191, 0.06944, 0.25, 0.08319, 0.1809, 0.1223, 0.1223, 0.1809, 0.08319, 0.25, 0.06944, 0.3191, 0.08319, 0.3777, 0.1223, 0.4168, 0.1809, 0.4306, 0.25, 0.4168, 0.3191, 0.3777, 0.3777, 0.4306, 0.25, 0.4168, 0.3191, 0.4168, 0.3191, 0.4306, 0.25, 0.06944, 0.25, 0.08319, 0.1809, 0.08319, 0.1809, 0.06944, 0.25, 0.4168, 0.1809, 0.4306, 0.25, 0.4306, 0.25, 0.4168, 0.1809, 0.08319, 0.3191, 0.06944, 0.25, 0.06944, 0.25, 0.08319, 0.3191, 0.3777, 0.1223, 0.4168, 0.1809, 0.4168, 0.1809, 0.3777, 0.1223, 0.1223, 0.3777, 0.08319, 0.3191, 0.08319, 0.3191, 0.1223, 0.3777, 0.3191, 0.08319, 0.3777, 0.1223, 0.3777, 0.1223, 0.3191, 0.08319, 0.1809, 0.4168, 0.1223, 0.3777, 0.1223, 0.3777, 0.1809, 0.4168, 0.25, 0.06944, 0.3191, 0.08319, 0.3191, 0.08319, 0.25, 0.06944, 0.3191, 0.4168, 0.25, 0.4306, 0.25, 0.4306, 0.3191, 0.4168, 0.25, 0.4306, 0.1809, 0.4168, 0.1809, 0.4168, 0.25, 0.4306, 0.1809, 0.08319, 0.25, 0.06944, 0.25, 0.06944, 0.1809, 0.08319, 0.3777, 0.3777, 0.3191, 0.4168, 0.3191, 0.4168, 0.3777, 0.3777, 0.1223, 0.1223, 0.1809, 0.08319, 0.1809, 0.08319, 0.1223, 0.1223, 0.4168, 0.3191, 0.3777, 0.3777, 0.3777, 0.3777, 0.4168, 0.3191, 0.9375, 0.9418, 1.0, 0.9418, 0.9978, 1.0, 0.9397, 1.0, 0.3303, 0.4439, 0.3984, 0.3984, 0.417, 0.4215, 0.3445, 0.4699, 0.875, 0.9418, 0.9375, 0.9418, 0.9353, 1.0, 0.8772, 1.0, 0.3984, 0.3984, 0.4439, 0.3303, 0.4699, 0.3445, 0.4215, 0.417, 0.8125, 0.9418, 0.875, 0.9418, 0.8728, 1.0, 0.8147, 1.0, 0.4439, 0.3303, 0.4599, 0.25, 0.4894, 0.2532, 0.4724, 0.3387, 0.75, 0.9418, 0.8125, 0.9418, 0.8103, 1.0, 0.7522, 1.0, 0.4599, 0.25, 0.4439, 0.1697, 0.4724, 0.1613, 0.4894, 0.2468, 0.6875, 0.9418, 0.75, 0.9418, 0.7478, 1.0, 0.6897, 1.0, 0.4439, 0.1697, 0.3984, 0.1016, 0.4215, 0.083, 0.4699, 0.1555, 0.625, 0.9418, 0.6875, 0.9418, 0.6853, 1.0, 0.6272, 1.0, 0.3984, 0.1016, 0.3303, 0.05608, 0.3445, 0.03008, 0.417, 0.07849, 0.5625, 0.9418, 0.625, 0.9418, 0.6228, 1.0, 0.5647, 1.0, 0.3303, 0.05608, 0.25, 0.0401, 0.2532, 0.01063, 0.3387, 0.02763, 0.5, 0.9418, 0.5625, 0.9418, 0.5603, 1.0, 0.5022, 1.0, 0.25, 0.0401, 0.1697, 0.05608, 0.1613, 0.02763, 0.2468, 0.01063, 0.4375, 0.9418, 0.5, 0.9418, 0.4978, 1.0, 0.4397, 1.0, 0.1697, 0.05608, 0.1016, 0.1016, 0.083, 0.07849, 0.1555, 0.03008, 0.375, 0.9418, 0.4375, 0.9418, 0.4353, 1.0, 0.3772, 1.0, 0.1016, 0.1016, 0.05608, 0.1697, 0.03008, 0.1555, 0.07849, 0.083, 0.3125, 0.9418, 0.375, 0.9418, 0.3728, 1.0, 0.3147, 1.0, 0.05608, 0.1697, 0.0401, 0.25, 0.01063, 0.2468, 0.02763, 0.1613, 0.25, 0.9418, 0.3125, 0.9418, 0.3103, 1.0, 0.2522, 1.0, 0.0401, 0.25, 0.05608, 0.3303, 0.02763, 0.3387, 0.01063, 0.2532, 0.1875, 0.9418, 0.25, 0.9418, 0.2478, 1.0, 0.1897, 1.0, 0.05608, 0.3303, 0.1016, 0.3984, 0.07849, 0.417, 0.03008, 0.3445, 0.125, 0.9418, 0.1875, 0.9418, 0.1853, 1.0, 0.1272, 1.0, 0.1016, 0.3984, 0.1697, 0.4439, 0.1555, 0.4699, 0.083, 0.4215, 0.0625, 0.9418, 0.125, 0.9418, 0.1228, 1.0, 0.06467, 1.0, 0.1697, 0.4439, 0.25, 0.4599, 0.2468, 0.4894, 0.1613, 0.4724, 0.0, 0.9418, 0.0625, 0.9418, 0.06033, 1.0, 0.002171, 1.0])
me_cylinder_001.update()
me_cylinder_002 = bpy.data.meshes.new('Cylinder.002')
me_cylinder_002.from_pydata([(0.0, 1.0, -1.0), (0.0, 0.7489, 1.0), (0.3827, 0.9239, -1.0), (0.2866, 0.6919, 1.0), (0.7071, 0.7071, -1.0), (0.5296, 0.5296, 1.0), (0.9239, 0.3827, -1.0), (0.6919, 0.2866, 1.0), (1.0, 0.0, -1.0), (0.7489, 0.0, 1.0), (0.9239, -0.3827, -1.0), (0.6919, -0.2866, 1.0), (0.7071, -0.7071, -1.0), (0.5296, -0.5296, 1.0), (0.3827, -0.9239, -1.0), (0.2866, -0.6919, 1.0), (0.0, -1.0, -1.0), (0.0, -0.7489, 1.0), (-0.3827, -0.9239, -1.0), (-0.2866, -0.6919, 1.0), (-0.7071, -0.7071, -1.0), (-0.5296, -0.5296, 1.0), (-0.9239, -0.3827, -1.0), (-0.6919, -0.2866, 1.0), (-1.0, 0.0, -1.0), (-0.7489, 0.0, 1.0), (-0.9239, 0.3827, -1.0), (-0.6919, 0.2866, 1.0), (-0.7071, 0.7071, -1.0), (-0.5296, 0.5296, 1.0), (-0.3827, 0.9239, -1.0), (-0.2866, 0.6919, 1.0), (0.2465, 0.5952, 0.7372), (6.763e-10, 0.6442, 0.7372), (0.4555, 0.4555, 0.7372), (0.5952, 0.2465, 0.7372), (0.6442, 0.0, 0.7372), (0.5952, -0.2465, 0.7372), (0.4555, -0.4555, 0.7372), (0.2465, -0.5952, 0.7372), (6.763e-10, -0.6442, 0.7372), (-0.2465, -0.5952, 0.7372), (-0.4555, -0.4555, 0.7372), (-0.5952, -0.2465, 0.7372), (-0.6442, 0.0, 0.7372), (-0.5952, 0.2465, 0.7372), (-0.4555, 0.4555, 0.7372), (-0.2465, 0.5952, 0.7372), (0.2866, 0.6919, 0.7372), (6.763e-10, 0.7489, 0.7372), (0.5296, 0.5296, 0.7372), (0.6919, 0.2866, 0.7372), (0.7489, 0.0, 0.7372), (0.6919, -0.2866, 0.7372), (0.5296, -0.5296, 0.7372), (0.2866, -0.6919, 0.7372), (6.763e-10, -0.7489, 0.7372), (-0.2866, -0.6919, 0.7372), (-0.5296, -0.5296, 0.7372), (-0.6919, -0.2866, 0.7372), (-0.7489, 0.0, 0.7372), (-0.6919, 0.2866, 0.7372), (-0.5296, 0.5296, 0.7372), (-0.2866, 0.6919, 0.7372), (0.2465, 0.5952, 1.099), (1.305e-09, 0.6442, 1.099), (0.4555, 0.4555, 1.099), (0.5952, 0.2465, 1.099), (0.6442, 0.0, 1.099), (0.5952, -0.2465, 1.099), (0.4555, -0.4555, 1.099), (0.2465, -0.5952, 1.099), (1.305e-09, -0.6442, 1.099), (-0.2465, -0.5952, 1.099), (-0.4555, -0.4555, 1.099), (-0.5952, -0.2465, 1.099), (-0.6442, 0.0, 1.099), (-0.5952, 0.2465, 1.099), (-0.4555, 0.4555, 1.099), (-0.2465, 0.5952, 1.099), (0.3827, 0.9239, 0.7673), (0.3561, 0.8597, 0.9319), (0.0, 1.0, 0.7673), (0.0, 0.9305, 0.9319), (0.7071, 0.7071, 0.7673), (0.658, 0.658, 0.9319), (0.9239, 0.3827, 0.7673), (0.8597, 0.3561, 0.9319), (1.0, 0.0, 0.7673), (0.9305, 0.0, 0.9319), (0.9239, -0.3827, 0.7673), (0.8597, -0.3561, 0.9319), (0.7071, -0.7071, 0.7673), (0.658, -0.658, 0.9319), (0.3827, -0.9239, 0.7673), (0.3561, -0.8597, 0.9319), (0.0, -1.0, 0.7673), (0.0, -0.9305, 0.9319), (-0.3827, -0.9239, 0.7673), (-0.3561, -0.8597, 0.9319), (-0.7071, -0.7071, 0.7673), (-0.658, -0.658, 0.9319), (-0.9239, -0.3827, 0.7673), (-0.8597, -0.3561, 0.9319), (-1.0, 0.0, 0.7673), (-0.9305, 0.0, 0.9319), (-0.9239, 0.3827, 0.7673), (-0.8597, 0.3561, 0.9319), (-0.7071, 0.7071, 0.7673), (-0.658, 0.658, 0.9319), (-0.3827, 0.9239, 0.7673), (-0.3561, 0.8597, 0.9319)], [], [(2, 80, 84, 4), (1, 31, 63, 49), (0, 2, 4, 6, 8, 10, 12, 14, 16, 18, 20, 22, 24, 26, 28, 30), (0, 82, 80, 2), (30, 110, 82, 0), (6, 86, 88, 8), (8, 88, 90, 10), (10, 90, 92, 12), (12, 92, 94, 14), (14, 94, 96, 16), (16, 96, 98, 18), (18, 98, 100, 20), (20, 100, 102, 22), (22, 102, 104, 24), (24, 104, 106, 26), (26, 106, 108, 28), (28, 108, 110, 30), (1, 3, 81, 83), (4, 84, 86, 6), (43, 42, 74, 75), (19, 17, 56, 57), (5, 3, 48, 50), (21, 19, 57, 58), (7, 5, 50, 51), (23, 21, 58, 59), (9, 7, 51, 52), (25, 23, 59, 60), (11, 9, 52, 53), (27, 25, 60, 61), (13, 11, 53, 54), (29, 27, 61, 62), (15, 13, 54, 55), (31, 29, 62, 63), (17, 15, 55, 56), (3, 1, 49, 48), (33, 32, 48, 49), (32, 34, 50, 48), (34, 35, 51, 50), (35, 36, 52, 51), (36, 37, 53, 52), (37, 38, 54, 53), (38, 39, 55, 54), (39, 40, 56, 55), (40, 41, 57, 56), (41, 42, 58, 57), (42, 43, 59, 58), (43, 44, 60, 59), (44, 45, 61, 60), (45, 46, 62, 61), (46, 47, 63, 62), (47, 33, 49, 63), (64, 65, 79, 78, 77, 76, 75, 74, 73, 72, 71, 70, 69, 68, 67, 66), (36, 35, 67, 68), (44, 43, 75, 76), (37, 36, 68, 69), (45, 44, 76, 77), (38, 37, 69, 70), (46, 45, 77, 78), (39, 38, 70, 71), (47, 46, 78, 79), (40, 39, 71, 72), (32, 33, 65, 64), (33, 47, 79, 65), (41, 40, 72, 73), (34, 32, 64, 66), (42, 41, 73, 74), (35, 34, 66, 67), (80, 82, 83, 81), (3, 5, 85, 81), (84, 80, 81, 85), (5, 7, 87, 85), (86, 84, 85, 87), (7, 9, 89, 87), (88, 86, 87, 89), (9, 11, 91, 89), (90, 88, 89, 91), (11, 13, 93, 91), (92, 90, 91, 93), (13, 15, 95, 93), (94, 92, 93, 95), (15, 17, 97, 95), (96, 94, 95, 97), (17, 19, 99, 97), (98, 96, 97, 99), (19, 21, 101, 99), (100, 98, 99, 101), (21, 23, 103, 101), (102, 100, 101, 103), (23, 25, 105, 103), (104, 102, 103, 105), (25, 27, 107, 105), (106, 104, 105, 107), (27, 29, 109, 107), (108, 106, 107, 109), (29, 31, 111, 109), (110, 108, 109, 111), (31, 1, 83, 111), (82, 110, 111, 83)])
_uv = me_cylinder_002.uv_layers.new(name='UVMap')
_uv.uv.foreach_set('vector', [0.9375, 0.5, 0.9375, 0.9418, 0.875, 0.9418, 0.875, 0.5, 0.25, 0.4599, 0.1697, 0.4439, 0.1697, 0.4439, 0.25, 0.4599, 0.75, 0.49, 0.8418, 0.4717, 0.9197, 0.4197, 0.9717, 0.3418, 0.99, 0.25, 0.9717, 0.1582, 0.9197, 0.08029, 0.8418, 0.02827, 0.75, 0.01, 0.6582, 0.02827, 0.5803, 0.08029, 0.5283, 0.1582, 0.51, 0.25, 0.5283, 0.3418, 0.5803, 0.4197, 0.6582, 0.4717, 1.0, 0.5, 1.0, 0.9418, 0.9375, 0.9418, 0.9375, 0.5, 0.0625, 0.5, 0.0625, 0.9418, 0.0, 0.9418, 0.0, 0.5, 0.8125, 0.5, 0.8125, 0.9418, 0.75, 0.9418, 0.75, 0.5, 0.75, 0.5, 0.75, 0.9418, 0.6875, 0.9418, 0.6875, 0.5, 0.6875, 0.5, 0.6875, 0.9418, 0.625, 0.9418, 0.625, 0.5, 0.625, 0.5, 0.625, 0.9418, 0.5625, 0.9418, 0.5625, 0.5, 0.5625, 0.5, 0.5625, 0.9418, 0.5, 0.9418, 0.5, 0.5, 0.5, 0.5, 0.5, 0.9418, 0.4375, 0.9418, 0.4375, 0.5, 0.4375, 0.5, 0.4375, 0.9418, 0.375, 0.9418, 0.375, 0.5, 0.375, 0.5, 0.375, 0.9418, 0.3125, 0.9418, 0.3125, 0.5, 0.3125, 0.5, 0.3125, 0.9418, 0.25, 0.9418, 0.25, 0.5, 0.25, 0.5, 0.25, 0.9418, 0.1875, 0.9418, 0.1875, 0.5, 0.1875, 0.5, 0.1875, 0.9418, 0.125, 0.9418, 0.125, 0.5, 0.125, 0.5, 0.125, 0.9418, 0.0625, 0.9418, 0.0625, 0.5, 0.25, 0.4599, 0.3303, 0.4439, 0.3387, 0.4724, 0.2532, 0.4894, 0.875, 0.5, 0.875, 0.9418, 0.8125, 0.9418, 0.8125, 0.5, 0.08319, 0.1809, 0.1223, 0.1223, 0.1223, 0.1223, 0.08319, 0.1809, 0.1697, 0.05608, 0.25, 0.0401, 0.25, 0.0401, 0.1697, 0.05608, 0.3984, 0.3984, 0.3303, 0.4439, 0.3303, 0.4439, 0.3984, 0.3984, 0.1016, 0.1016, 0.1697, 0.05608, 0.1697, 0.05608, 0.1016, 0.1016, 0.4439, 0.3303, 0.3984, 0.3984, 0.3984, 0.3984, 0.4439, 0.3303, 0.05608, 0.1697, 0.1016, 0.1016, 0.1016, 0.1016, 0.05608, 0.1697, 0.4599, 0.25, 0.4439, 0.3303, 0.4439, 0.3303, 0.4599, 0.25, 0.0401, 0.25, 0.05608, 0.1697, 0.05608, 0.1697, 0.0401, 0.25, 0.4439, 0.1697, 0.4599, 0.25, 0.4599, 0.25, 0.4439, 0.1697, 0.05608, 0.3303, 0.0401, 0.25, 0.0401, 0.25, 0.05608, 0.3303, 0.3984, 0.1016, 0.4439, 0.1697, 0.4439, 0.1697, 0.3984, 0.1016, 0.1016, 0.3984, 0.05608, 0.3303, 0.05608, 0.3303, 0.1016, 0.3984, 0.3303, 0.05608, 0.3984, 0.1016, 0.3984, 0.1016, 0.3303, 0.05608, 0.1697, 0.4439, 0.1016, 0.3984, 0.1016, 0.3984, 0.1697, 0.4439, 0.25, 0.0401, 0.3303, 0.05608, 0.3303, 0.05608, 0.25, 0.0401, 0.3303, 0.4439, 0.25, 0.4599, 0.25, 0.4599, 0.3303, 0.4439, 0.25, 0.4306, 0.3191, 0.4168, 0.3303, 0.4439, 0.25, 0.4599, 0.3191, 0.4168, 0.3777, 0.3777, 0.3984, 0.3984, 0.3303, 0.4439, 0.3777, 0.3777, 0.4168, 0.3191, 0.4439, 0.3303, 0.3984, 0.3984, 0.4168, 0.3191, 0.4306, 0.25, 0.4599, 0.25, 0.4439, 0.3303, 0.4306, 0.25, 0.4168, 0.1809, 0.4439, 0.1697, 0.4599, 0.25, 0.4168, 0.1809, 0.3777, 0.1223, 0.3984, 0.1016, 0.4439, 0.1697, 0.3777, 0.1223, 0.3191, 0.08319, 0.3303, 0.05608, 0.3984, 0.1016, 0.3191, 0.08319, 0.25, 0.06944, 0.25, 0.0401, 0.3303, 0.05608, 0.25, 0.06944, 0.1809, 0.08319, 0.1697, 0.05608, 0.25, 0.0401, 0.1809, 0.08319, 0.1223, 0.1223, 0.1016, 0.1016, 0.1697, 0.05608, 0.1223, 0.1223, 0.08319, 0.1809, 0.05608, 0.1697, 0.1016, 0.1016, 0.08319, 0.1809, 0.06944, 0.25, 0.0401, 0.25, 0.05608, 0.1697, 0.06944, 0.25, 0.08319, 0.3191, 0.05608, 0.3303, 0.0401, 0.25, 0.08319, 0.3191, 0.1223, 0.3777, 0.1016, 0.3984, 0.05608, 0.3303, 0.1223, 0.3777, 0.1809, 0.4168, 0.1697, 0.4439, 0.1016, 0.3984, 0.1809, 0.4168, 0.25, 0.4306, 0.25, 0.4599, 0.1697, 0.4439, 0.3191, 0.4168, 0.25, 0.4306, 0.1809, 0.4168, 0.1223, 0.3777, 0.08319, 0.3191, 0.06944, 0.25, 0.08319, 0.1809, 0.1223, 0.1223, 0.1809, 0.08319, 0.25, 0.06944, 0.3191, 0.08319, 0.3777, 0.1223, 0.4168, 0.1809, 0.4306, 0.25, 0.4168, 0.3191, 0.3777, 0.3777, 0.4306, 0.25, 0.4168, 0.3191, 0.4168, 0.3191, 0.4306, 0.25, 0.06944, 0.25, 0.08319, 0.1809, 0.08319, 0.1809, 0.06944, 0.25, 0.4168, 0.1809, 0.4306, 0.25, 0.4306, 0.25, 0.4168, 0.1809, 0.08319, 0.3191, 0.06944, 0.25, 0.06944, 0.25, 0.08319, 0.3191, 0.3777, 0.1223, 0.4168, 0.1809, 0.4168, 0.1809, 0.3777, 0.1223, 0.1223, 0.3777, 0.08319, 0.3191, 0.08319, 0.3191, 0.1223, 0.3777, 0.3191, 0.08319, 0.3777, 0.1223, 0.3777, 0.1223, 0.3191, 0.08319, 0.1809, 0.4168, 0.1223, 0.3777, 0.1223, 0.3777, 0.1809, 0.4168, 0.25, 0.06944, 0.3191, 0.08319, 0.3191, 0.08319, 0.25, 0.06944, 0.3191, 0.4168, 0.25, 0.4306, 0.25, 0.4306, 0.3191, 0.4168, 0.25, 0.4306, 0.1809, 0.4168, 0.1809, 0.4168, 0.25, 0.4306, 0.1809, 0.08319, 0.25, 0.06944, 0.25, 0.06944, 0.1809, 0.08319, 0.3777, 0.3777, 0.3191, 0.4168, 0.3191, 0.4168, 0.3777, 0.3777, 0.1223, 0.1223, 0.1809, 0.08319, 0.1809, 0.08319, 0.1223, 0.1223, 0.4168, 0.3191, 0.3777, 0.3777, 0.3777, 0.3777, 0.4168, 0.3191, 0.9375, 0.9418, 1.0, 0.9418, 0.9978, 1.0, 0.9397, 1.0, 0.3303, 0.4439, 0.3984, 0.3984, 0.417, 0.4215, 0.3445, 0.4699, 0.875, 0.9418, 0.9375, 0.9418, 0.9353, 1.0, 0.8772, 1.0, 0.3984, 0.3984, 0.4439, 0.3303, 0.4699, 0.3445, 0.4215, 0.417, 0.8125, 0.9418, 0.875, 0.9418, 0.8728, 1.0, 0.8147, 1.0, 0.4439, 0.3303, 0.4599, 0.25, 0.4894, 0.2532, 0.4724, 0.3387, 0.75, 0.9418, 0.8125, 0.9418, 0.8103, 1.0, 0.7522, 1.0, 0.4599, 0.25, 0.4439, 0.1697, 0.4724, 0.1613, 0.4894, 0.2468, 0.6875, 0.9418, 0.75, 0.9418, 0.7478, 1.0, 0.6897, 1.0, 0.4439, 0.1697, 0.3984, 0.1016, 0.4215, 0.083, 0.4699, 0.1555, 0.625, 0.9418, 0.6875, 0.9418, 0.6853, 1.0, 0.6272, 1.0, 0.3984, 0.1016, 0.3303, 0.05608, 0.3445, 0.03008, 0.417, 0.07849, 0.5625, 0.9418, 0.625, 0.9418, 0.6228, 1.0, 0.5647, 1.0, 0.3303, 0.05608, 0.25, 0.0401, 0.2532, 0.01063, 0.3387, 0.02763, 0.5, 0.9418, 0.5625, 0.9418, 0.5603, 1.0, 0.5022, 1.0, 0.25, 0.0401, 0.1697, 0.05608, 0.1613, 0.02763, 0.2468, 0.01063, 0.4375, 0.9418, 0.5, 0.9418, 0.4978, 1.0, 0.4397, 1.0, 0.1697, 0.05608, 0.1016, 0.1016, 0.083, 0.07849, 0.1555, 0.03008, 0.375, 0.9418, 0.4375, 0.9418, 0.4353, 1.0, 0.3772, 1.0, 0.1016, 0.1016, 0.05608, 0.1697, 0.03008, 0.1555, 0.07849, 0.083, 0.3125, 0.9418, 0.375, 0.9418, 0.3728, 1.0, 0.3147, 1.0, 0.05608, 0.1697, 0.0401, 0.25, 0.01063, 0.2468, 0.02763, 0.1613, 0.25, 0.9418, 0.3125, 0.9418, 0.3103, 1.0, 0.2522, 1.0, 0.0401, 0.25, 0.05608, 0.3303, 0.02763, 0.3387, 0.01063, 0.2532, 0.1875, 0.9418, 0.25, 0.9418, 0.2478, 1.0, 0.1897, 1.0, 0.05608, 0.3303, 0.1016, 0.3984, 0.07849, 0.417, 0.03008, 0.3445, 0.125, 0.9418, 0.1875, 0.9418, 0.1853, 1.0, 0.1272, 1.0, 0.1016, 0.3984, 0.1697, 0.4439, 0.1555, 0.4699, 0.083, 0.4215, 0.0625, 0.9418, 0.125, 0.9418, 0.1228, 1.0, 0.06467, 1.0, 0.1697, 0.4439, 0.25, 0.4599, 0.2468, 0.4894, 0.1613, 0.4724, 0.0, 0.9418, 0.0625, 0.9418, 0.06033, 1.0, 0.002171, 1.0])
me_cylinder_002.update()
me_cylinder_003 = bpy.data.meshes.new('Cylinder.003')
me_cylinder_003.from_pydata([(0.0, 1.0, -1.0), (0.0, 0.7489, 1.0), (0.3827, 0.9239, -1.0), (0.2866, 0.6919, 1.0), (0.7071, 0.7071, -1.0), (0.5296, 0.5296, 1.0), (0.9239, 0.3827, -1.0), (0.6919, 0.2866, 1.0), (1.0, 0.0, -1.0), (0.7489, 0.0, 1.0), (0.9239, -0.3827, -1.0), (0.6919, -0.2866, 1.0), (0.7071, -0.7071, -1.0), (0.5296, -0.5296, 1.0), (0.3827, -0.9239, -1.0), (0.2866, -0.6919, 1.0), (0.0, -1.0, -1.0), (0.0, -0.7489, 1.0), (-0.3827, -0.9239, -1.0), (-0.2866, -0.6919, 1.0), (-0.7071, -0.7071, -1.0), (-0.5296, -0.5296, 1.0), (-0.9239, -0.3827, -1.0), (-0.6919, -0.2866, 1.0), (-1.0, 0.0, -1.0), (-0.7489, 0.0, 1.0), (-0.9239, 0.3827, -1.0), (-0.6919, 0.2866, 1.0), (-0.7071, 0.7071, -1.0), (-0.5296, 0.5296, 1.0), (-0.3827, 0.9239, -1.0), (-0.2866, 0.6919, 1.0), (0.2465, 0.5952, 0.7372), (6.763e-10, 0.6442, 0.7372), (0.4555, 0.4555, 0.7372), (0.5952, 0.2465, 0.7372), (0.6442, 0.0, 0.7372), (0.5952, -0.2465, 0.7372), (0.4555, -0.4555, 0.7372), (0.2465, -0.5952, 0.7372), (6.763e-10, -0.6442, 0.7372), (-0.2465, -0.5952, 0.7372), (-0.4555, -0.4555, 0.7372), (-0.5952, -0.2465, 0.7372), (-0.6442, 0.0, 0.7372), (-0.5952, 0.2465, 0.7372), (-0.4555, 0.4555, 0.7372), (-0.2465, 0.5952, 0.7372), (0.2866, 0.6919, 0.7372), (6.763e-10, 0.7489, 0.7372), (0.5296, 0.5296, 0.7372), (0.6919, 0.2866, 0.7372), (0.7489, 0.0, 0.7372), (0.6919, -0.2866, 0.7372), (0.5296, -0.5296, 0.7372), (0.2866, -0.6919, 0.7372), (6.763e-10, -0.7489, 0.7372), (-0.2866, -0.6919, 0.7372), (-0.5296, -0.5296, 0.7372), (-0.6919, -0.2866, 0.7372), (-0.7489, 0.0, 0.7372), (-0.6919, 0.2866, 0.7372), (-0.5296, 0.5296, 0.7372), (-0.2866, 0.6919, 0.7372), (0.2465, 0.5952, 1.099), (1.305e-09, 0.6442, 1.099), (0.4555, 0.4555, 1.099), (0.5952, 0.2465, 1.099), (0.6442, 0.0, 1.099), (0.5952, -0.2465, 1.099), (0.4555, -0.4555, 1.099), (0.2465, -0.5952, 1.099), (1.305e-09, -0.6442, 1.099), (-0.2465, -0.5952, 1.099), (-0.4555, -0.4555, 1.099), (-0.5952, -0.2465, 1.099), (-0.6442, 0.0, 1.099), (-0.5952, 0.2465, 1.099), (-0.4555, 0.4555, 1.099), (-0.2465, 0.5952, 1.099), (0.3827, 0.9239, 0.7673), (0.3561, 0.8597, 0.9319), (0.0, 1.0, 0.7673), (0.0, 0.9305, 0.9319), (0.7071, 0.7071, 0.7673), (0.658, 0.658, 0.9319), (0.9239, 0.3827, 0.7673), (0.8597, 0.3561, 0.9319), (1.0, 0.0, 0.7673), (0.9305, 0.0, 0.9319), (0.9239, -0.3827, 0.7673), (0.8597, -0.3561, 0.9319), (0.7071, -0.7071, 0.7673), (0.658, -0.658, 0.9319), (0.3827, -0.9239, 0.7673), (0.3561, -0.8597, 0.9319), (0.0, -1.0, 0.7673), (0.0, -0.9305, 0.9319), (-0.3827, -0.9239, 0.7673), (-0.3561, -0.8597, 0.9319), (-0.7071, -0.7071, 0.7673), (-0.658, -0.658, 0.9319), (-0.9239, -0.3827, 0.7673), (-0.8597, -0.3561, 0.9319), (-1.0, 0.0, 0.7673), (-0.9305, 0.0, 0.9319), (-0.9239, 0.3827, 0.7673), (-0.8597, 0.3561, 0.9319), (-0.7071, 0.7071, 0.7673), (-0.658, 0.658, 0.9319), (-0.3827, 0.9239, 0.7673), (-0.3561, 0.8597, 0.9319)], [], [(2, 80, 84, 4), (1, 31, 63, 49), (0, 2, 4, 6, 8, 10, 12, 14, 16, 18, 20, 22, 24, 26, 28, 30), (0, 82, 80, 2), (30, 110, 82, 0), (6, 86, 88, 8), (8, 88, 90, 10), (10, 90, 92, 12), (12, 92, 94, 14), (14, 94, 96, 16), (16, 96, 98, 18), (18, 98, 100, 20), (20, 100, 102, 22), (22, 102, 104, 24), (24, 104, 106, 26), (26, 106, 108, 28), (28, 108, 110, 30), (1, 3, 81, 83), (4, 84, 86, 6), (43, 42, 74, 75), (19, 17, 56, 57), (5, 3, 48, 50), (21, 19, 57, 58), (7, 5, 50, 51), (23, 21, 58, 59), (9, 7, 51, 52), (25, 23, 59, 60), (11, 9, 52, 53), (27, 25, 60, 61), (13, 11, 53, 54), (29, 27, 61, 62), (15, 13, 54, 55), (31, 29, 62, 63), (17, 15, 55, 56), (3, 1, 49, 48), (33, 32, 48, 49), (32, 34, 50, 48), (34, 35, 51, 50), (35, 36, 52, 51), (36, 37, 53, 52), (37, 38, 54, 53), (38, 39, 55, 54), (39, 40, 56, 55), (40, 41, 57, 56), (41, 42, 58, 57), (42, 43, 59, 58), (43, 44, 60, 59), (44, 45, 61, 60), (45, 46, 62, 61), (46, 47, 63, 62), (47, 33, 49, 63), (64, 65, 79, 78, 77, 76, 75, 74, 73, 72, 71, 70, 69, 68, 67, 66), (36, 35, 67, 68), (44, 43, 75, 76), (37, 36, 68, 69), (45, 44, 76, 77), (38, 37, 69, 70), (46, 45, 77, 78), (39, 38, 70, 71), (47, 46, 78, 79), (40, 39, 71, 72), (32, 33, 65, 64), (33, 47, 79, 65), (41, 40, 72, 73), (34, 32, 64, 66), (42, 41, 73, 74), (35, 34, 66, 67), (80, 82, 83, 81), (3, 5, 85, 81), (84, 80, 81, 85), (5, 7, 87, 85), (86, 84, 85, 87), (7, 9, 89, 87), (88, 86, 87, 89), (9, 11, 91, 89), (90, 88, 89, 91), (11, 13, 93, 91), (92, 90, 91, 93), (13, 15, 95, 93), (94, 92, 93, 95), (15, 17, 97, 95), (96, 94, 95, 97), (17, 19, 99, 97), (98, 96, 97, 99), (19, 21, 101, 99), (100, 98, 99, 101), (21, 23, 103, 101), (102, 100, 101, 103), (23, 25, 105, 103), (104, 102, 103, 105), (25, 27, 107, 105), (106, 104, 105, 107), (27, 29, 109, 107), (108, 106, 107, 109), (29, 31, 111, 109), (110, 108, 109, 111), (31, 1, 83, 111), (82, 110, 111, 83)])
_uv = me_cylinder_003.uv_layers.new(name='UVMap')
_uv.uv.foreach_set('vector', [0.9375, 0.5, 0.9375, 0.9418, 0.875, 0.9418, 0.875, 0.5, 0.25, 0.4599, 0.1697, 0.4439, 0.1697, 0.4439, 0.25, 0.4599, 0.75, 0.49, 0.8418, 0.4717, 0.9197, 0.4197, 0.9717, 0.3418, 0.99, 0.25, 0.9717, 0.1582, 0.9197, 0.08029, 0.8418, 0.02827, 0.75, 0.01, 0.6582, 0.02827, 0.5803, 0.08029, 0.5283, 0.1582, 0.51, 0.25, 0.5283, 0.3418, 0.5803, 0.4197, 0.6582, 0.4717, 1.0, 0.5, 1.0, 0.9418, 0.9375, 0.9418, 0.9375, 0.5, 0.0625, 0.5, 0.0625, 0.9418, 0.0, 0.9418, 0.0, 0.5, 0.8125, 0.5, 0.8125, 0.9418, 0.75, 0.9418, 0.75, 0.5, 0.75, 0.5, 0.75, 0.9418, 0.6875, 0.9418, 0.6875, 0.5, 0.6875, 0.5, 0.6875, 0.9418, 0.625, 0.9418, 0.625, 0.5, 0.625, 0.5, 0.625, 0.9418, 0.5625, 0.9418, 0.5625, 0.5, 0.5625, 0.5, 0.5625, 0.9418, 0.5, 0.9418, 0.5, 0.5, 0.5, 0.5, 0.5, 0.9418, 0.4375, 0.9418, 0.4375, 0.5, 0.4375, 0.5, 0.4375, 0.9418, 0.375, 0.9418, 0.375, 0.5, 0.375, 0.5, 0.375, 0.9418, 0.3125, 0.9418, 0.3125, 0.5, 0.3125, 0.5, 0.3125, 0.9418, 0.25, 0.9418, 0.25, 0.5, 0.25, 0.5, 0.25, 0.9418, 0.1875, 0.9418, 0.1875, 0.5, 0.1875, 0.5, 0.1875, 0.9418, 0.125, 0.9418, 0.125, 0.5, 0.125, 0.5, 0.125, 0.9418, 0.0625, 0.9418, 0.0625, 0.5, 0.25, 0.4599, 0.3303, 0.4439, 0.3387, 0.4724, 0.2532, 0.4894, 0.875, 0.5, 0.875, 0.9418, 0.8125, 0.9418, 0.8125, 0.5, 0.08319, 0.1809, 0.1223, 0.1223, 0.1223, 0.1223, 0.08319, 0.1809, 0.1697, 0.05608, 0.25, 0.0401, 0.25, 0.0401, 0.1697, 0.05608, 0.3984, 0.3984, 0.3303, 0.4439, 0.3303, 0.4439, 0.3984, 0.3984, 0.1016, 0.1016, 0.1697, 0.05608, 0.1697, 0.05608, 0.1016, 0.1016, 0.4439, 0.3303, 0.3984, 0.3984, 0.3984, 0.3984, 0.4439, 0.3303, 0.05608, 0.1697, 0.1016, 0.1016, 0.1016, 0.1016, 0.05608, 0.1697, 0.4599, 0.25, 0.4439, 0.3303, 0.4439, 0.3303, 0.4599, 0.25, 0.0401, 0.25, 0.05608, 0.1697, 0.05608, 0.1697, 0.0401, 0.25, 0.4439, 0.1697, 0.4599, 0.25, 0.4599, 0.25, 0.4439, 0.1697, 0.05608, 0.3303, 0.0401, 0.25, 0.0401, 0.25, 0.05608, 0.3303, 0.3984, 0.1016, 0.4439, 0.1697, 0.4439, 0.1697, 0.3984, 0.1016, 0.1016, 0.3984, 0.05608, 0.3303, 0.05608, 0.3303, 0.1016, 0.3984, 0.3303, 0.05608, 0.3984, 0.1016, 0.3984, 0.1016, 0.3303, 0.05608, 0.1697, 0.4439, 0.1016, 0.3984, 0.1016, 0.3984, 0.1697, 0.4439, 0.25, 0.0401, 0.3303, 0.05608, 0.3303, 0.05608, 0.25, 0.0401, 0.3303, 0.4439, 0.25, 0.4599, 0.25, 0.4599, 0.3303, 0.4439, 0.25, 0.4306, 0.3191, 0.4168, 0.3303, 0.4439, 0.25, 0.4599, 0.3191, 0.4168, 0.3777, 0.3777, 0.3984, 0.3984, 0.3303, 0.4439, 0.3777, 0.3777, 0.4168, 0.3191, 0.4439, 0.3303, 0.3984, 0.3984, 0.4168, 0.3191, 0.4306, 0.25, 0.4599, 0.25, 0.4439, 0.3303, 0.4306, 0.25, 0.4168, 0.1809, 0.4439, 0.1697, 0.4599, 0.25, 0.4168, 0.1809, 0.3777, 0.1223, 0.3984, 0.1016, 0.4439, 0.1697, 0.3777, 0.1223, 0.3191, 0.08319, 0.3303, 0.05608, 0.3984, 0.1016, 0.3191, 0.08319, 0.25, 0.06944, 0.25, 0.0401, 0.3303, 0.05608, 0.25, 0.06944, 0.1809, 0.08319, 0.1697, 0.05608, 0.25, 0.0401, 0.1809, 0.08319, 0.1223, 0.1223, 0.1016, 0.1016, 0.1697, 0.05608, 0.1223, 0.1223, 0.08319, 0.1809, 0.05608, 0.1697, 0.1016, 0.1016, 0.08319, 0.1809, 0.06944, 0.25, 0.0401, 0.25, 0.05608, 0.1697, 0.06944, 0.25, 0.08319, 0.3191, 0.05608, 0.3303, 0.0401, 0.25, 0.08319, 0.3191, 0.1223, 0.3777, 0.1016, 0.3984, 0.05608, 0.3303, 0.1223, 0.3777, 0.1809, 0.4168, 0.1697, 0.4439, 0.1016, 0.3984, 0.1809, 0.4168, 0.25, 0.4306, 0.25, 0.4599, 0.1697, 0.4439, 0.3191, 0.4168, 0.25, 0.4306, 0.1809, 0.4168, 0.1223, 0.3777, 0.08319, 0.3191, 0.06944, 0.25, 0.08319, 0.1809, 0.1223, 0.1223, 0.1809, 0.08319, 0.25, 0.06944, 0.3191, 0.08319, 0.3777, 0.1223, 0.4168, 0.1809, 0.4306, 0.25, 0.4168, 0.3191, 0.3777, 0.3777, 0.4306, 0.25, 0.4168, 0.3191, 0.4168, 0.3191, 0.4306, 0.25, 0.06944, 0.25, 0.08319, 0.1809, 0.08319, 0.1809, 0.06944, 0.25, 0.4168, 0.1809, 0.4306, 0.25, 0.4306, 0.25, 0.4168, 0.1809, 0.08319, 0.3191, 0.06944, 0.25, 0.06944, 0.25, 0.08319, 0.3191, 0.3777, 0.1223, 0.4168, 0.1809, 0.4168, 0.1809, 0.3777, 0.1223, 0.1223, 0.3777, 0.08319, 0.3191, 0.08319, 0.3191, 0.1223, 0.3777, 0.3191, 0.08319, 0.3777, 0.1223, 0.3777, 0.1223, 0.3191, 0.08319, 0.1809, 0.4168, 0.1223, 0.3777, 0.1223, 0.3777, 0.1809, 0.4168, 0.25, 0.06944, 0.3191, 0.08319, 0.3191, 0.08319, 0.25, 0.06944, 0.3191, 0.4168, 0.25, 0.4306, 0.25, 0.4306, 0.3191, 0.4168, 0.25, 0.4306, 0.1809, 0.4168, 0.1809, 0.4168, 0.25, 0.4306, 0.1809, 0.08319, 0.25, 0.06944, 0.25, 0.06944, 0.1809, 0.08319, 0.3777, 0.3777, 0.3191, 0.4168, 0.3191, 0.4168, 0.3777, 0.3777, 0.1223, 0.1223, 0.1809, 0.08319, 0.1809, 0.08319, 0.1223, 0.1223, 0.4168, 0.3191, 0.3777, 0.3777, 0.3777, 0.3777, 0.4168, 0.3191, 0.9375, 0.9418, 1.0, 0.9418, 0.9978, 1.0, 0.9397, 1.0, 0.3303, 0.4439, 0.3984, 0.3984, 0.417, 0.4215, 0.3445, 0.4699, 0.875, 0.9418, 0.9375, 0.9418, 0.9353, 1.0, 0.8772, 1.0, 0.3984, 0.3984, 0.4439, 0.3303, 0.4699, 0.3445, 0.4215, 0.417, 0.8125, 0.9418, 0.875, 0.9418, 0.8728, 1.0, 0.8147, 1.0, 0.4439, 0.3303, 0.4599, 0.25, 0.4894, 0.2532, 0.4724, 0.3387, 0.75, 0.9418, 0.8125, 0.9418, 0.8103, 1.0, 0.7522, 1.0, 0.4599, 0.25, 0.4439, 0.1697, 0.4724, 0.1613, 0.4894, 0.2468, 0.6875, 0.9418, 0.75, 0.9418, 0.7478, 1.0, 0.6897, 1.0, 0.4439, 0.1697, 0.3984, 0.1016, 0.4215, 0.083, 0.4699, 0.1555, 0.625, 0.9418, 0.6875, 0.9418, 0.6853, 1.0, 0.6272, 1.0, 0.3984, 0.1016, 0.3303, 0.05608, 0.3445, 0.03008, 0.417, 0.07849, 0.5625, 0.9418, 0.625, 0.9418, 0.6228, 1.0, 0.5647, 1.0, 0.3303, 0.05608, 0.25, 0.0401, 0.2532, 0.01063, 0.3387, 0.02763, 0.5, 0.9418, 0.5625, 0.9418, 0.5603, 1.0, 0.5022, 1.0, 0.25, 0.0401, 0.1697, 0.05608, 0.1613, 0.02763, 0.2468, 0.01063, 0.4375, 0.9418, 0.5, 0.9418, 0.4978, 1.0, 0.4397, 1.0, 0.1697, 0.05608, 0.1016, 0.1016, 0.083, 0.07849, 0.1555, 0.03008, 0.375, 0.9418, 0.4375, 0.9418, 0.4353, 1.0, 0.3772, 1.0, 0.1016, 0.1016, 0.05608, 0.1697, 0.03008, 0.1555, 0.07849, 0.083, 0.3125, 0.9418, 0.375, 0.9418, 0.3728, 1.0, 0.3147, 1.0, 0.05608, 0.1697, 0.0401, 0.25, 0.01063, 0.2468, 0.02763, 0.1613, 0.25, 0.9418, 0.3125, 0.9418, 0.3103, 1.0, 0.2522, 1.0, 0.0401, 0.25, 0.05608, 0.3303, 0.02763, 0.3387, 0.01063, 0.2532, 0.1875, 0.9418, 0.25, 0.9418, 0.2478, 1.0, 0.1897, 1.0, 0.05608, 0.3303, 0.1016, 0.3984, 0.07849, 0.417, 0.03008, 0.3445, 0.125, 0.9418, 0.1875, 0.9418, 0.1853, 1.0, 0.1272, 1.0, 0.1016, 0.3984, 0.1697, 0.4439, 0.1555, 0.4699, 0.083, 0.4215, 0.0625, 0.9418, 0.125, 0.9418, 0.1228, 1.0, 0.06467, 1.0, 0.1697, 0.4439, 0.25, 0.4599, 0.2468, 0.4894, 0.1613, 0.4724, 0.0, 0.9418, 0.0625, 0.9418, 0.06033, 1.0, 0.002171, 1.0])
me_cylinder_003.update()

# ---- objects
ob_light = bpy.data.objects.new('Light', light_light)
ob_camera = bpy.data.objects.new('Camera', cam_camera)
ob_reference = bpy.data.objects.new('reference', None)
ob_bil_body = bpy.data.objects.new('bil body', me_cube_001)
ob_hjul = bpy.data.objects.new('hjul', me_cylinder)
ob_hjul_001 = bpy.data.objects.new('hjul.001', me_cylinder_001)
ob_hjul_002 = bpy.data.objects.new('hjul.002', me_cylinder_002)
ob_hjul_003 = bpy.data.objects.new('hjul.003', me_cylinder_003)

# ---- transforms, parenting, visibility, modifiers, constraints
ob_light.location = (4.076, 1.005, 5.904)
ob_light.rotation_euler = (0.6503, 0.05522, 1.866)
ob_light.lock_rotations_4d = False
ob_light.empty_display_type = 'ARROWS'
ob_light.color = (0.0, 0.0, 0.0, 0.0)
ob_light.lineart.crease_threshold = 0.0
ob_camera.location = (7.359, -6.926, 4.958)
ob_camera.rotation_euler = (1.109, 0.0, 0.8149)
ob_camera.lock_rotations_4d = False
ob_camera.empty_display_type = 'ARROWS'
ob_camera.color = (0.0, 0.0, 0.0, 0.0)
ob_camera.display_type = 'WIRE'
ob_camera.lineart.crease_threshold = 0.0
ob_reference.location = (0.03281, 2.204e-08, -0.1641)
ob_reference.rotation_euler = (1.571, -0.0, -0.0)
ob_reference.empty_display_type = 'IMAGE'
ob_reference.empty_display_size = 6.0
ob_reference.empty_image_depth = 'BACK'
ob_bil_body.location = (0.6065, -0.5072, 0.6132)
ob_bil_body.scale = (-0.4918, -0.4918, -0.383)
ob_hjul.location = (-0.2592, -0.9989, 0.3839)
ob_hjul.rotation_euler = (1.571, -0.0, 0.0)
ob_hjul.scale = (0.3784, 0.3784, 0.103)
ob_hjul_001.location = (2.114, -1.049, 0.3839)
ob_hjul_001.rotation_euler = (1.571, -0.0, 0.0)
ob_hjul_001.scale = (0.3784, 0.3784, 0.103)
ob_hjul_002.location = (2.16, 0.3075, 0.3893)
ob_hjul_002.rotation_euler = (-1.569, -0.0, 0.0)
ob_hjul_002.scale = (0.3784, 0.3784, 0.103)
ob_hjul_003.location = (-0.2678, 0.3075, 0.3893)
ob_hjul_003.rotation_euler = (-1.569, -0.0, 0.0)
ob_hjul_003.scale = (0.3784, 0.3784, 0.103)

# ---- collection membership
col_collection.objects.link(ob_light)
col_collection.objects.link(ob_camera)
col_collection.objects.link(ob_reference)
col_collection.objects.link(ob_bil_body)
col_collection.objects.link(ob_hjul)
col_collection.objects.link(ob_hjul_001)
col_collection.objects.link(ob_hjul_002)
col_collection.objects.link(ob_hjul_003)

# ---- scene / render settings (as saved in the file)
scene.camera = ob_camera
scene.frame_start = 1; scene.frame_end = 250; scene.frame_set(1)
scene.render.engine = 'BLENDER_EEVEE_NEXT'
scene.cycles.sampling_pattern = 'TABULATED_SOBOL'
scene.eevee.ray_tracing_options.trace_max_roughness = 0.0
bpy.context.view_layer.update()
